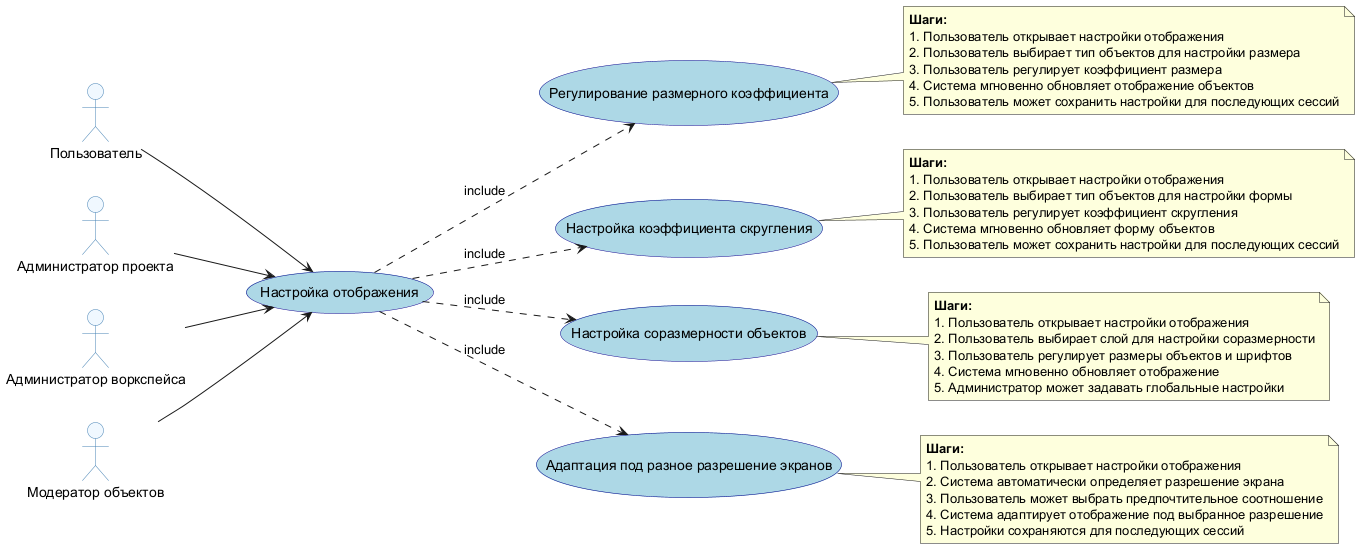

The diagram above was rendered by PlantUML. Its source (embedded in the PNG):
@startuml Отображение
left to right direction
skinparam usecase {
  BackgroundColor LightBlue
  BorderColor DarkBlue
}
skinparam actor {
  BackgroundColor AliceBlue
  BorderColor SteelBlue
}

actor "Пользователь" as user
actor "Администратор проекта" as admin_project
actor "Администратор воркспейса" as admin_workspace
actor "Модератор объектов" as moderator

(Настройка отображения) as display

user --> display
admin_project --> display
admin_workspace --> display
moderator --> display

(Регулирование размерного коэффициента) as display1
(Настройка коэффициента скругления) as display2
(Настройка соразмерности объектов) as display3
(Адаптация под разное разрешение экранов) as display4

display ..> display1 : include
display ..> display2 : include
display ..> display3 : include
display ..> display4 : include

note right of display1
  **Шаги:**
  1. Пользователь открывает настройки отображения
  2. Пользователь выбирает тип объектов для настройки размера
  3. Пользователь регулирует коэффициент размера
  4. Система мгновенно обновляет отображение объектов
  5. Пользователь может сохранить настройки для последующих сессий
end note

note right of display2
  **Шаги:**
  1. Пользователь открывает настройки отображения
  2. Пользователь выбирает тип объектов для настройки формы
  3. Пользователь регулирует коэффициент скругления
  4. Система мгновенно обновляет форму объектов
  5. Пользователь может сохранить настройки для последующих сессий
end note

note right of display3
  **Шаги:**
  1. Пользователь открывает настройки отображения
  2. Пользователь выбирает слой для настройки соразмерности
  3. Пользователь регулирует размеры объектов и шрифтов
  4. Система мгновенно обновляет отображение
  5. Администратор может задавать глобальные настройки
end note

note right of display4
  **Шаги:**
  1. Пользователь открывает настройки отображения
  2. Система автоматически определяет разрешение экрана
  3. Пользователь может выбрать предпочтительное соотношение
  4. Система адаптирует отображение под выбранное разрешение
  5. Настройки сохраняются для последующих сессий
end note

@enduml